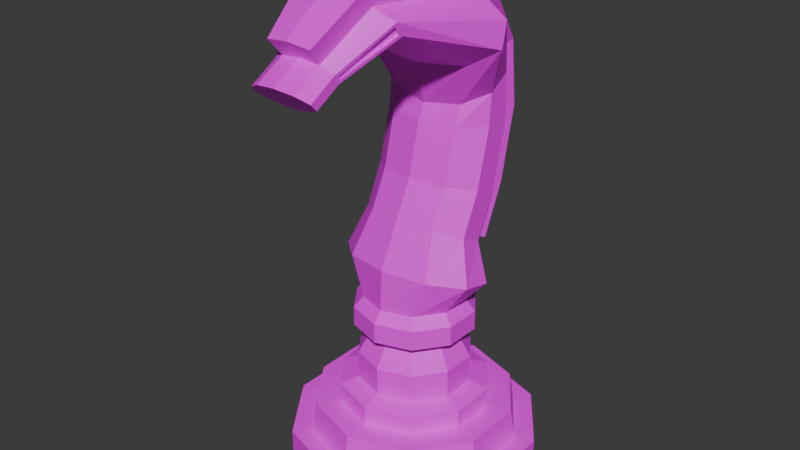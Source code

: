 # Source: BlackKnight.blend  (saved by Blender 4.1.24; exported with 4.5.12 LTS)
import bpy
from mathutils import Matrix  # noqa: F401  (used for matrix-valued properties, if any)

bpy.ops.wm.read_factory_settings(use_empty=True)
scene = bpy.context.scene
scene.name = 'Scene'

# ---- collections
col_collection = bpy.data.collections.new('Collection'); scene.collection.children.link(col_collection)

# ---- images (referenced by path relative to the original .blend; pixels are not part of the script)
import os
ASSET_DIR = os.environ.get("B2B_ASSET_DIR", "")  # directory of the original .blend (textures are referenced by path, not embedded)
HERE = os.path.dirname(os.path.abspath(__file__))  # packed textures are extracted next to this script under _unpacked/

def load_image(name, relpath, width, height, colorspace="sRGB"):
    """Load a texture the original file referenced (path relative to the .blend, or extracted next to this script)."""
    p = next((c for c in (os.path.join(HERE, relpath), os.path.join(ASSET_DIR, relpath)) if relpath and os.path.exists(c)), "")
    if p:
        img = bpy.data.images.load(p, check_existing=True)
        img.name = name
    else:  # same state as the original file: an image datablock whose file is absent (Cycles renders it pink)
        img = bpy.data.images.new(name, width, height)
        img.source = "FILE"
        img.filepath = "//" + (relpath or name)
    img.colorspace_settings.name = colorspace
    return img
img_imphenziapalette01_png = load_image('ImphenziaPalette01.png', 'ImphenziaPalette01.png', 1024, 1024, 'sRGB')

# ---- materials (node trees are filled in below, after node groups)
mat_material_001 = bpy.data.materials.new('Material.001')
mat_material_001.use_transparent_shadow = False

# ---- material node trees
mat_material_001.use_nodes = True; mat_material_001.node_tree.nodes.clear()
_N = mat_material_001.node_tree.nodes; _L = mat_material_001.node_tree.links
n0 = _N.new('ShaderNodeBsdfPrincipled'); n0.name = 'Principled BSDF'; n0.location = (10, 300)
n1 = _N.new('ShaderNodeOutputMaterial'); n1.name = 'Material Output'; n1.location = (300, 300)
n2 = _N.new('ShaderNodeTexImage'); n2.name = 'Image Texture'; n2.location = (-460, 98)
n2.image = img_imphenziapalette01_png
n2.interpolation = 'Closest'
_L.new(n0.outputs[0], n1.inputs[0])
_L.new(n2.outputs[0], n0.inputs[0])
n1.is_active_output = True

# ---- world
world_world = bpy.data.worlds.new('World'); scene.world = world_world
world_world.use_nodes = True; world_world.node_tree.nodes.clear()
_N = world_world.node_tree.nodes; _L = world_world.node_tree.links
n0 = _N.new('ShaderNodeOutputWorld'); n0.name = 'World Output'; n0.location = (300, 300)
n1 = _N.new('ShaderNodeBackground'); n1.name = 'Background'; n1.location = (10, 300)
n1.inputs[0].default_value = (0.05088, 0.05088, 0.05088, 1.0)
_L.new(n1.outputs[0], n0.inputs[0])
n0.is_active_output = True
world_world.color = (0.05088, 0.05088, 0.05088)
world_world.use_sun_shadow = False
world_world.sun_shadow_jitter_overblur = 0.0

# ---- meshes
me_cube_019 = bpy.data.meshes.new('Cube.019')
me_cube_019.from_pydata([(0.2462, -0.3389, 0.07954), (0.3984, -0.1295, 0.07954), (0.3984, 0.1295, 0.07954), (0.2462, 0.3389, 0.07954), (2.98e-08, 0.4189, 0.07954), (-0.2462, 0.3389, 0.07954), (-0.3984, 0.1295, 0.07954), (-0.3984, -0.1295, 0.07954), (2.98e-08, -0.4189, 0.07954), (-0.2462, -0.3389, 0.07954), (0.2074, -0.2854, 0.07954), (0.2462, -0.3389, 0.0), (0.3356, -0.109, 0.07954), (0.3984, -0.1295, 0.0), (0.3356, 0.109, 0.07954), (0.3984, 0.1295, 0.0), (0.2074, 0.2854, 0.07954), (0.2462, 0.3389, 0.0), (2.98e-08, 0.3528, 0.07954), (2.98e-08, 0.4189, 0.0), (-0.2074, 0.2854, 0.07954), (-0.2462, 0.3389, 0.0), (-0.3356, 0.109, 0.07954), (-0.3984, 0.1295, 0.0), (-0.3356, -0.109, 0.07954), (-0.3984, -0.1295, 0.0), (-0.2074, -0.2854, 0.07954), (-0.2462, -0.3389, 0.0), (2.98e-08, -0.3528, 0.07954), (2.98e-08, -0.4189, 0.0), (0.1487, -0.2047, 0.179), (0.2406, -0.07818, 0.179), (0.2406, 0.07818, 0.179), (0.1487, 0.2047, 0.179), (2.98e-08, 0.253, 0.179), (-0.1487, 0.2047, 0.179), (-0.2406, 0.07818, 0.179), (-0.2406, -0.07818, 0.179), (2.98e-08, -0.253, 0.179), (-0.1487, -0.2047, 0.179), (0.1979, -0.2723, 0.179), (0.3201, -0.104, 0.179), (0.3201, 0.104, 0.179), (0.1979, 0.2723, 0.179), (2.98e-08, -0.3366, 0.179), (2.98e-08, 0.3366, 0.179), (-0.1979, 0.2723, 0.179), (-0.3201, 0.104, 0.179), (-0.3201, -0.104, 0.179), (-0.1979, -0.2723, 0.179), (0.1487, -0.2047, 0.2427), (0.2406, -0.07818, 0.2427), (0.2406, 0.07818, 0.2427), (0.1487, 0.2047, 0.2427), (2.98e-08, -0.253, 0.2427), (2.98e-08, 0.253, 0.2427), (-0.1487, 0.2047, 0.2427), (-0.2406, 0.07818, 0.2427), (-0.2406, -0.07818, 0.2427), (-0.1487, -0.2047, 0.2427), (0.1119, -0.1541, 0.2624), (0.1811, -0.05885, 0.2624), (0.1811, 0.05885, 0.2624), (0.1119, 0.1541, 0.2624), (2.98e-08, -0.1904, 0.2624), (2.98e-08, 0.1904, 0.2624), (-0.1119, 0.1541, 0.2624), (-0.1811, 0.05885, 0.2624), (-0.1811, -0.05885, 0.2624), (-0.1119, -0.1541, 0.2624), (0.1119, -0.1541, 0.3564), (0.1811, -0.05885, 0.3564), (0.1811, 0.05885, 0.3564), (0.1119, 0.1541, 0.3564), (2.98e-08, -0.1904, 0.3564), (2.98e-08, 0.1904, 0.3564), (-0.1119, 0.1541, 0.3564), (-0.1811, 0.05885, 0.3564), (-0.1811, -0.05885, 0.3564), (-0.1119, -0.1541, 0.3564), (0.08616, -0.1186, 0.4285), (0.1394, -0.0453, 0.4285), (0.1394, 0.0453, 0.4285), (0.08616, 0.1186, 0.4285), (2.98e-08, -0.1466, 0.4285), (2.98e-08, 0.1466, 0.4285), (-0.08616, 0.1186, 0.4285), (-0.1394, 0.0453, 0.4285), (-0.1394, -0.0453, 0.4285), (-0.08616, -0.1186, 0.4285), (0.1188, -0.1635, 0.4624), (0.1922, -0.06243, 0.4624), (0.1922, 0.06243, 0.4624), (0.1188, 0.1635, 0.4624), (2.98e-08, -0.202, 0.4624), (2.98e-08, 0.202, 0.4624), (-0.1188, 0.1635, 0.4624), (-0.1922, 0.06243, 0.4624), (-0.1922, -0.06243, 0.4624), (-0.1188, -0.1635, 0.4624), (0.1922, -0.06243, 0.5288), (0.1922, 0.06243, 0.5288), (0.1188, 0.1635, 0.5288), (2.98e-08, -0.202, 0.5288), (-0.1922, 0.06243, 0.5288), (-0.1188, -0.1635, 0.5288), (0.1188, -0.1635, 0.5288), (2.98e-08, 0.202, 0.5288), (-0.1188, 0.1635, 0.5288), (-0.1922, -0.06243, 0.5288), (0.1001, -0.1378, 0.5642), (0.162, -0.05264, 0.5642), (0.162, 0.05264, 0.5642), (0.1001, 0.1378, 0.5642), (2.98e-08, -0.1703, 0.5642), (2.98e-08, 0.1703, 0.5642), (-0.1001, 0.1378, 0.5642), (-0.162, 0.05264, 0.5642), (-0.162, -0.05264, 0.5642), (-0.1001, -0.1378, 0.5642), (0.1479, -0.1342, 0.6942), (0.2394, -0.05125, 0.6748), (0.2394, 0.05125, 0.6508), (0.1479, 0.1342, 0.6314), (2.98e-08, -0.1659, 0.7016), (2.98e-08, 0.1659, 0.624), (-0.1479, 0.1342, 0.6314), (-0.2394, 0.05125, 0.6508), (-0.2394, -0.05125, 0.6748), (-0.1479, -0.1342, 0.6942), (0.1172, -0.06855, 0.839), (0.1896, -0.007357, 0.8106), (0.1896, 0.06828, 0.7755), (0.1172, 0.1295, 0.7471), (2.98e-08, -0.09192, 0.8498), (2.98e-08, 0.1528, 0.7363), (-0.1172, 0.1295, 0.7471), (-0.1896, 0.06828, 0.7755), (-0.1896, -0.007357, 0.8106), (-0.1172, -0.06855, 0.839), (0.1172, -0.009185, 0.9616), (0.1896, 0.05648, 0.9462), (0.1896, 0.1377, 0.9271), (0.1172, 0.2033, 0.9117), (2.98e-08, -0.03427, 0.9675), (-0.1172, 0.2033, 0.9117), (-0.1896, 0.1377, 0.9271), (-0.1896, 0.05648, 0.9462), (-0.1172, -0.009185, 0.9616), (0.1172, 0.03538, 1.14), (0.1896, 0.1028, 1.139), (0.1896, 0.1862, 1.139), (0.1172, 0.2537, 1.138), (2.98e-08, 0.009619, 1.14), (-0.1172, 0.2537, 1.138), (-0.1896, 0.1862, 1.139), (-0.1896, 0.1028, 1.139), (-0.1172, 0.03538, 1.14), (0.1172, 0.05395, 1.205), (0.1896, 0.1105, 1.242), (0.1896, 0.1803, 1.287), (0.1172, 0.2368, 1.324), (2.98e-08, 0.03236, 1.191), (-0.1172, 0.2368, 1.324), (-0.1896, 0.1803, 1.287), (-0.1896, 0.1105, 1.242), (-0.1172, 0.05395, 1.205), (0.1768, -0.001965, 1.349), (0.2861, 0.0121, 1.415), (0.2861, 0.02949, 1.496), (0.1768, 0.04355, 1.562), (2.98e-08, -0.007337, 1.324), (-0.1768, 0.04355, 1.562), (-0.2861, 0.02949, 1.496), (-0.2861, 0.0121, 1.415), (-0.1768, -0.001965, 1.349), (0.1032, -0.2457, 1.464), (0.1644, -0.2776, 1.502), (0.1644, -0.2928, 1.528), (0.1032, -0.3101, 1.574), (2.98e-08, -0.2381, 1.451), (-0.1032, -0.3101, 1.574), (-0.1644, -0.2928, 1.528), (-0.1644, -0.2776, 1.502), (-0.1032, -0.2457, 1.464), (0.06564, -0.4318, 1.382), (0.1088, -0.4414, 1.416), (0.1088, -0.4484, 1.427), (0.06564, -0.4727, 1.452), (2.98e-08, -0.4269, 1.374), (2.98e-08, -0.4776, 1.46), (-0.06564, -0.4727, 1.452), (-0.1088, -0.4484, 1.427), (-0.1088, -0.4414, 1.416), (-0.06564, -0.4318, 1.382), (0.06564, -0.5118, 1.336), (0.1062, -0.5287, 1.355), (0.1062, -0.5496, 1.378), (0.06564, -0.5665, 1.396), (2.98e-08, -0.5053, 1.329), (2.98e-08, -0.573, 1.403), (-0.06564, -0.5665, 1.396), (-0.1062, -0.5496, 1.378), (-0.1062, -0.5287, 1.355), (-0.06564, -0.5118, 1.336), (2.98e-08, 0.2131, 0.7093), (-0.1312, 0.1884, 0.7208), (0.1312, 0.1884, 0.7208), (2.98e-08, 0.2911, 0.8852), (-0.1313, 0.2646, 0.8914), (0.1313, 0.2646, 0.8914), (2.98e-08, 0.3454, 1.134), (-0.131, 0.3181, 1.134), (0.131, 0.3181, 1.134), (2.98e-08, 0.3194, 1.364), (-0.1294, 0.2967, 1.349), (0.1294, 0.2967, 1.349), (2.98e-08, 0.07698, 1.647), (-0.1874, 0.07255, 1.621), (0.1874, 0.07255, 1.621), (2.98e-08, -0.3397, 1.65), (-0.1129, -0.3285, 1.637), (0.1129, -0.3285, 1.637), (2.98e-08, -0.5186, 1.512), (-0.07507, -0.5134, 1.503), (0.07507, -0.5134, 1.503), (0.167, -0.2656, 1.498), (0.167, -0.2902, 1.54), (-0.167, -0.2902, 1.54), (-0.167, -0.2656, 1.498), (0.1062, -0.4444, 1.404), (0.1062, -0.4601, 1.431), (-0.1062, -0.4601, 1.431), (-0.1062, -0.4444, 1.404), (0.1545, -0.2751, 1.504), (0.1545, -0.2903, 1.53), (-0.1545, -0.2903, 1.53), (-0.1545, -0.2751, 1.504), (0.09883, -0.4388, 1.417), (0.09883, -0.4458, 1.429), (-0.09883, -0.4458, 1.429), (-0.09883, -0.4388, 1.417)], [], [(22, 24, 48, 47), (25, 7, 6, 23), (26, 24, 7, 9), (29, 8, 9, 27), (28, 26, 9, 8), (24, 22, 6, 7), (13, 1, 0, 11), (22, 20, 5, 6), (11, 0, 8, 29), (26, 28, 44, 49), (20, 18, 4, 5), (15, 2, 1, 13), (16, 18, 45, 43), (18, 16, 3, 4), (17, 3, 2, 15), (20, 22, 47, 46), (16, 14, 2, 3), (21, 5, 4, 19), (23, 6, 5, 21), (10, 28, 8, 0), (19, 4, 3, 17), (14, 12, 1, 2), (12, 10, 0, 1), (27, 9, 7, 25), (28, 10, 40, 44), (29, 27, 25, 23, 21, 19, 17, 15, 13, 11), (14, 16, 43, 42), (24, 26, 49, 48), (18, 20, 46, 45), (10, 12, 41, 40), (12, 14, 42, 41), (32, 33, 53, 52), (31, 30, 40, 41), (33, 32, 42, 43), (32, 31, 41, 42), (30, 38, 44, 40), (35, 34, 45, 46), (36, 35, 46, 47), (37, 36, 47, 48), (39, 37, 48, 49), (38, 39, 49, 44), (34, 33, 43, 45), (54, 50, 60, 64), (39, 38, 54, 59), (35, 36, 57, 56), (31, 32, 52, 51), (33, 34, 55, 53), (36, 37, 58, 57), (38, 30, 50, 54), (30, 31, 51, 50), (37, 39, 59, 58), (34, 35, 56, 55), (60, 61, 71, 70), (50, 51, 61, 60), (58, 59, 69, 68), (55, 56, 66, 65), (52, 53, 63, 62), (59, 54, 64, 69), (56, 57, 67, 66), (51, 52, 62, 61), (53, 55, 65, 63), (57, 58, 68, 67), (78, 79, 89, 88), (68, 69, 79, 78), (65, 66, 76, 75), (62, 63, 73, 72), (69, 64, 74, 79), (66, 67, 77, 76), (61, 62, 72, 71), (63, 65, 75, 73), (67, 68, 78, 77), (64, 60, 70, 74), (85, 86, 96, 95), (75, 76, 86, 85), (72, 73, 83, 82), (79, 74, 84, 89), (76, 77, 87, 86), (71, 72, 82, 81), (73, 75, 85, 83), (77, 78, 88, 87), (74, 70, 80, 84), (70, 71, 81, 80), (92, 93, 102, 101), (82, 83, 93, 92), (89, 84, 94, 99), (86, 87, 97, 96), (81, 82, 92, 91), (83, 85, 95, 93), (87, 88, 98, 97), (84, 80, 90, 94), (80, 81, 91, 90), (88, 89, 99, 98), (99, 94, 103, 105), (96, 97, 104, 108), (91, 92, 101, 100), (93, 95, 107, 102), (97, 98, 109, 104), (94, 90, 106, 103), (90, 91, 100, 106), (98, 99, 105, 109), (95, 96, 108, 107), (100, 101, 112, 111), (117, 118, 128, 127), (102, 107, 115, 113), (104, 109, 118, 117), (103, 106, 110, 114), (106, 100, 111, 110), (109, 105, 119, 118), (107, 108, 116, 115), (101, 102, 113, 112), (105, 103, 114, 119), (108, 104, 117, 116), (124, 120, 130, 134), (114, 110, 120, 124), (110, 111, 121, 120), (118, 119, 129, 128), (115, 116, 126, 125), (112, 113, 123, 122), (119, 114, 124, 129), (116, 117, 127, 126), (111, 112, 122, 121), (113, 115, 125, 123), (130, 131, 141, 140), (120, 121, 131, 130), (128, 129, 139, 138), (125, 126, 136, 135), (122, 123, 133, 132), (129, 124, 134, 139), (126, 127, 137, 136), (121, 122, 132, 131), (123, 125, 135, 133), (127, 128, 138, 137), (147, 148, 157, 156), (138, 139, 148, 147), (161, 152, 213, 216), (132, 133, 143, 142), (139, 134, 144, 148), (136, 137, 146, 145), (131, 132, 142, 141), (136, 145, 209, 206), (137, 138, 147, 146), (134, 130, 140, 144), (135, 136, 206, 205), (179, 170, 219, 222), (142, 143, 152, 151), (148, 144, 153, 157), (145, 146, 155, 154), (141, 142, 151, 150), (154, 163, 215, 212), (146, 147, 156, 155), (144, 140, 149, 153), (140, 141, 150, 149), (160, 161, 170, 169), (151, 152, 161, 160), (157, 153, 162, 166), (154, 155, 164, 163), (150, 151, 160, 159), (190, 188, 225, 223), (155, 156, 165, 164), (153, 149, 158, 162), (149, 150, 159, 158), (156, 157, 166, 165), (172, 173, 228, 181), (166, 162, 171, 175), (163, 164, 173, 172), (159, 160, 169, 168), (152, 143, 210, 213), (164, 165, 174, 173), (162, 158, 167, 171), (158, 159, 168, 167), (165, 166, 175, 174), (133, 135, 205, 207), (178, 187, 239, 235), (168, 169, 227, 226), (170, 161, 216, 219), (173, 174, 229, 228), (171, 167, 176, 180), (167, 168, 226, 176), (174, 175, 184, 229), (145, 154, 212, 209), (169, 170, 179, 227), (175, 171, 180, 184), (232, 233, 203, 202), (172, 181, 221, 218), (183, 193, 241, 237), (180, 176, 185, 189), (176, 226, 230, 185), (229, 184, 194, 233), (188, 179, 222, 225), (227, 179, 188, 231), (184, 180, 189, 194), (181, 228, 232, 191), (195, 196, 197, 198, 200, 201, 202, 203, 204, 199), (189, 185, 195, 199), (185, 230, 196, 195), (233, 194, 204, 203), (190, 191, 201, 200), (231, 188, 198, 197), (194, 189, 199, 204), (191, 232, 202, 201), (230, 231, 197, 196), (188, 190, 200, 198), (205, 206, 209, 208), (207, 205, 208, 210), (211, 212, 215, 214), (208, 209, 212, 211), (210, 208, 211, 213), (213, 211, 214, 216), (216, 214, 217, 219), (214, 215, 218, 217), (219, 217, 220, 222), (217, 218, 221, 220), (222, 220, 223, 225), (220, 221, 224, 223), (191, 190, 223, 224), (181, 191, 224, 221), (163, 172, 218, 215), (143, 133, 207, 210), (178, 177, 226, 227), (183, 182, 228, 229), (186, 187, 231, 230), (192, 193, 233, 232), (187, 178, 227, 231), (177, 186, 230, 226), (193, 183, 229, 233), (182, 192, 232, 228), (234, 235, 239, 238), (236, 237, 241, 240), (187, 186, 238, 239), (177, 178, 235, 234), (192, 182, 236, 240), (186, 177, 234, 238), (193, 192, 240, 241), (182, 183, 237, 236)])
_uv = me_cube_019.uv_layers.new(name='UVMap')
_uv.uv.foreach_set('vector', [0.8193, 0.4275, 0.8193, 0.4275, 0.8193, 0.4275, 0.8193, 0.4275, 0.8193, 0.4275, 0.8193, 0.4275, 0.8193, 0.4275, 0.8193, 0.4275, 0.8193, 0.4275, 0.8193, 0.4275, 0.8193, 0.4275, 0.8193, 0.4275, 0.8193, 0.4275, 0.8193, 0.4275, 0.8193, 0.4275, 0.8193, 0.4275, 0.8193, 0.4275, 0.8193, 0.4275, 0.8193, 0.4275, 0.8193, 0.4275, 0.8193, 0.4275, 0.8193, 0.4275, 0.8193, 0.4275, 0.8193, 0.4275, 0.8193, 0.4275, 0.8193, 0.4275, 0.8193, 0.4275, 0.8193, 0.4275, 0.8193, 0.4275, 0.8193, 0.4275, 0.8193, 0.4275, 0.8193, 0.4275, 0.8193, 0.4275, 0.8193, 0.4275, 0.8193, 0.4275, 0.8193, 0.4275, 0.8193, 0.4275, 0.8193, 0.4275, 0.8193, 0.4275, 0.8193, 0.4275, 0.8193, 0.4275, 0.8193, 0.4275, 0.8193, 0.4275, 0.8193, 0.4275, 0.8193, 0.4275, 0.8193, 0.4275, 0.8193, 0.4275, 0.8193, 0.4275, 0.8193, 0.4275, 0.8193, 0.4275, 0.8193, 0.4275, 0.8193, 0.4275, 0.8193, 0.4275, 0.8193, 0.4275, 0.8193, 0.4275, 0.8193, 0.4275, 0.8193, 0.4275, 0.8193, 0.4275, 0.8193, 0.4275, 0.8193, 0.4275, 0.8193, 0.4275, 0.8193, 0.4275, 0.8193, 0.4275, 0.8193, 0.4275, 0.8193, 0.4275, 0.8193, 0.4275, 0.8193, 0.4275, 0.8193, 0.4275, 0.8193, 0.4275, 0.8193, 0.4275, 0.8193, 0.4275, 0.8193, 0.4275, 0.8193, 0.4275, 0.8193, 0.4275, 0.8193, 0.4275, 0.8193, 0.4275, 0.8193, 0.4275, 0.8193, 0.4275, 0.8193, 0.4275, 0.8193, 0.4275, 0.8193, 0.4275, 0.8193, 0.4275, 0.8193, 0.4275, 0.8193, 0.4275, 0.8193, 0.4275, 0.8193, 0.4275, 0.8193, 0.4275, 0.8193, 0.4275, 0.8193, 0.4275, 0.8193, 0.4275, 0.8193, 0.4275, 0.8193, 0.4275, 0.8193, 0.4275, 0.8193, 0.4275, 0.8193, 0.4275, 0.8193, 0.4275, 0.8193, 0.4275, 0.8193, 0.4275, 0.8193, 0.4275, 0.8193, 0.4275, 0.8193, 0.4275, 0.8193, 0.4275, 0.8193, 0.4275, 0.8193, 0.4275, 0.8193, 0.4275, 0.8193, 0.4275, 0.8193, 0.4275, 0.8193, 0.4275, 0.8193, 0.4275, 0.8193, 0.4275, 0.8193, 0.4275, 0.8193, 0.4275, 0.8193, 0.4275, 0.8193, 0.4275, 0.8193, 0.4275, 0.8193, 0.4275, 0.8193, 0.4275, 0.8193, 0.4275, 0.8193, 0.4275, 0.8193, 0.4275, 0.8193, 0.4275, 0.8193, 0.4275, 0.8193, 0.4275, 0.8193, 0.4275, 0.8193, 0.4275, 0.8193, 0.4275, 0.8193, 0.4275, 0.8193, 0.4275, 0.8193, 0.4275, 0.8193, 0.4275, 0.8193, 0.4275, 0.8193, 0.4275, 0.8193, 0.4275, 0.8193, 0.4275, 0.8193, 0.4275, 0.8193, 0.4275, 0.8193, 0.4275, 0.8193, 0.4275, 0.8193, 0.4275, 0.8193, 0.4275, 0.8193, 0.4275, 0.8193, 0.4275, 0.8193, 0.4275, 0.8193, 0.4275, 0.8193, 0.4275, 0.8193, 0.4275, 0.8193, 0.4275, 0.8193, 0.4275, 0.8193, 0.4275, 0.8193, 0.4275, 0.8193, 0.4275, 0.8193, 0.4275, 0.8193, 0.4275, 0.8193, 0.4275, 0.8193, 0.4275, 0.8193, 0.4275, 0.8193, 0.4275, 0.8193, 0.4275, 0.8193, 0.4275, 0.8193, 0.4275, 0.8193, 0.4275, 0.8193, 0.4275, 0.8193, 0.4275, 0.8193, 0.4275, 0.8193, 0.4275, 0.8193, 0.4275, 0.8193, 0.4275, 0.8193, 0.4275, 0.8193, 0.4275, 0.8193, 0.4275, 0.8193, 0.4275, 0.8193, 0.4275, 0.8193, 0.4275, 0.8193, 0.4275, 0.8193, 0.4275, 0.8193, 0.4275, 0.8193, 0.4275, 0.8193, 0.4275, 0.8193, 0.4275, 0.8193, 0.4275, 0.8193, 0.4275, 0.8193, 0.4275, 0.8193, 0.4275, 0.8193, 0.4275, 0.8193, 0.4275, 0.8193, 0.4275, 0.8193, 0.4275, 0.8193, 0.4275, 0.8193, 0.4275, 0.8193, 0.4275, 0.8193, 0.4275, 0.8193, 0.4275, 0.8193, 0.4275, 0.8193, 0.4275, 0.8193, 0.4275, 0.8193, 0.4275, 0.8193, 0.4275, 0.8193, 0.4275, 0.8193, 0.4275, 0.8193, 0.4275, 0.8193, 0.4275, 0.8193, 0.4275, 0.8193, 0.4275, 0.8193, 0.4275, 0.8193, 0.4275, 0.8193, 0.4275, 0.8193, 0.4275, 0.8193, 0.4275, 0.8193, 0.4275, 0.8193, 0.4275, 0.8193, 0.4275, 0.8193, 0.4275, 0.8193, 0.4275, 0.8193, 0.4275, 0.8193, 0.4275, 0.8193, 0.4275, 0.8193, 0.4275, 0.8193, 0.4275, 0.8193, 0.4275, 0.8193, 0.4275, 0.8193, 0.4275, 0.8193, 0.4275, 0.8193, 0.4275, 0.8193, 0.4275, 0.8193, 0.4275, 0.8193, 0.4275, 0.8193, 0.4275, 0.8193, 0.4275, 0.8193, 0.4275, 0.8193, 0.4275, 0.8193, 0.4275, 0.8193, 0.4275, 0.8193, 0.4275, 0.8193, 0.4275, 0.8193, 0.4275, 0.8193, 0.4275, 0.8193, 0.4275, 0.8193, 0.4275, 0.8193, 0.4275, 0.8193, 0.4275, 0.8193, 0.4275, 0.8193, 0.4275, 0.8193, 0.4275, 0.8193, 0.4275, 0.8193, 0.4275, 0.8193, 0.4275, 0.8193, 0.4275, 0.8193, 0.4275, 0.8193, 0.4275, 0.8193, 0.4275, 0.8193, 0.4275, 0.8193, 0.4275, 0.8193, 0.4275, 0.8193, 0.4275, 0.8193, 0.4275, 0.8193, 0.4275, 0.8193, 0.4275, 0.8193, 0.4275, 0.8193, 0.4275, 0.8193, 0.4275, 0.8193, 0.4275, 0.8193, 0.4275, 0.8193, 0.4275, 0.8193, 0.4275, 0.8193, 0.4275, 0.8193, 0.4275, 0.8193, 0.4275, 0.8193, 0.4275, 0.8193, 0.4275, 0.8193, 0.4275, 0.8193, 0.4275, 0.8193, 0.4275, 0.8193, 0.4275, 0.8193, 0.4275, 0.8193, 0.4275, 0.8193, 0.4275, 0.8193, 0.4275, 0.8193, 0.4275, 0.8193, 0.4275, 0.8193, 0.4275, 0.8193, 0.4275, 0.8193, 0.4275, 0.8193, 0.4275, 0.8193, 0.4275, 0.8193, 0.4275, 0.8193, 0.4275, 0.8193, 0.4275, 0.8193, 0.4275, 0.8193, 0.4275, 0.8193, 0.4275, 0.8193, 0.4275, 0.8193, 0.4275, 0.8193, 0.4275, 0.8193, 0.4275, 0.8193, 0.4275, 0.8193, 0.4275, 0.8193, 0.4275, 0.8193, 0.4275, 0.8193, 0.4275, 0.8193, 0.4275, 0.8193, 0.4275, 0.8193, 0.4275, 0.8193, 0.4275, 0.8193, 0.4275, 0.8193, 0.4275, 0.8193, 0.4275, 0.8193, 0.4275, 0.8193, 0.4275, 0.8193, 0.4275, 0.8193, 0.4275, 0.8193, 0.4275, 0.8193, 0.4275, 0.8193, 0.4275, 0.8193, 0.4275, 0.8193, 0.4275, 0.8193, 0.4275, 0.8193, 0.4275, 0.8193, 0.4275, 0.8193, 0.4275, 0.8193, 0.4275, 0.8193, 0.4275, 0.8193, 0.4275, 0.8193, 0.4275, 0.8193, 0.4275, 0.8193, 0.4275, 0.8193, 0.4275, 0.8193, 0.4275, 0.8193, 0.4275, 0.8193, 0.4275, 0.8193, 0.4275, 0.8193, 0.4275, 0.8193, 0.4275, 0.8193, 0.4275, 0.8193, 0.4275, 0.8193, 0.4275, 0.8193, 0.4275, 0.8193, 0.4275, 0.8193, 0.4275, 0.8193, 0.4275, 0.8193, 0.4275, 0.8193, 0.4275, 0.8193, 0.4275, 0.8193, 0.4275, 0.8193, 0.4275, 0.8193, 0.4275, 0.8193, 0.4275, 0.8193, 0.4275, 0.8193, 0.4275, 0.8193, 0.4275, 0.8193, 0.4275, 0.8193, 0.4275, 0.8193, 0.4275, 0.8193, 0.4275, 0.8193, 0.4275, 0.8193, 0.4275, 0.8193, 0.4275, 0.8193, 0.4275, 0.8193, 0.4275, 0.8193, 0.4275, 0.8193, 0.4275, 0.8193, 0.4275, 0.8193, 0.4275, 0.8193, 0.4275, 0.8193, 0.4275, 0.8193, 0.4275, 0.8193, 0.4275, 0.8193, 0.4275, 0.8193, 0.4275, 0.8193, 0.4275, 0.8193, 0.4275, 0.8193, 0.4275, 0.8193, 0.4275, 0.8193, 0.4275, 0.8193, 0.4275, 0.8193, 0.4275, 0.8193, 0.4275, 0.8193, 0.4275, 0.8193, 0.4275, 0.8193, 0.4275, 0.8193, 0.4275, 0.8193, 0.4275, 0.8193, 0.4275, 0.8193, 0.4275, 0.8193, 0.4275, 0.8193, 0.4275, 0.8193, 0.4275, 0.8193, 0.4275, 0.8193, 0.4275, 0.8193, 0.4275, 0.8193, 0.4275, 0.8193, 0.4275, 0.8193, 0.4275, 0.8193, 0.4275, 0.8193, 0.4275, 0.8193, 0.4275, 0.8193, 0.4275, 0.8193, 0.4275, 0.8193, 0.4275, 0.8193, 0.4275, 0.8193, 0.4275, 0.8193, 0.4275, 0.8193, 0.4275, 0.8193, 0.4275, 0.8193, 0.4275, 0.8193, 0.4275, 0.8193, 0.4275, 0.8193, 0.4275, 0.8193, 0.4275, 0.8193, 0.4275, 0.8193, 0.4275, 0.8193, 0.4275, 0.8193, 0.4275, 0.8193, 0.4275, 0.8193, 0.4275, 0.8193, 0.4275, 0.8193, 0.4275, 0.8193, 0.4275, 0.8193, 0.4275, 0.8193, 0.4275, 0.8193, 0.4275, 0.8193, 0.4275, 0.8193, 0.4275, 0.8193, 0.4275, 0.8193, 0.4275, 0.8193, 0.4275, 0.8193, 0.4275, 0.8193, 0.4275, 0.8193, 0.4275, 0.8193, 0.4275, 0.8193, 0.4275, 0.8193, 0.4275, 0.8193, 0.4275, 0.8193, 0.4275, 0.8193, 0.4275, 0.8193, 0.4275, 0.8193, 0.4275, 0.8193, 0.4275, 0.8193, 0.4275, 0.8193, 0.4275, 0.8193, 0.4275, 0.8193, 0.4275, 0.8193, 0.4275, 0.8193, 0.4275, 0.8193, 0.4275, 0.8193, 0.4275, 0.8193, 0.4275, 0.8193, 0.4275, 0.8193, 0.4275, 0.8193, 0.4275, 0.8193, 0.4275, 0.8193, 0.4275, 0.8193, 0.4275, 0.8193, 0.4275, 0.8193, 0.4275, 0.8193, 0.4275, 0.8193, 0.4275, 0.8193, 0.4275, 0.8193, 0.4275, 0.8193, 0.4275, 0.8193, 0.4275, 0.8193, 0.4275, 0.8193, 0.4275, 0.8193, 0.4275, 0.8193, 0.4275, 0.8193, 0.4275, 0.8193, 0.4275, 0.8193, 0.4275, 0.8193, 0.4275, 0.8193, 0.4275, 0.8193, 0.4275, 0.8193, 0.4275, 0.8193, 0.4275, 0.8193, 0.4275, 0.8193, 0.4275, 0.8193, 0.4275, 0.8193, 0.4275, 0.8193, 0.4275, 0.8193, 0.4275, 0.8193, 0.4275, 0.8193, 0.4275, 0.8193, 0.4275, 0.8193, 0.4275, 0.8193, 0.4275, 0.8193, 0.4275, 0.8193, 0.4275, 0.8193, 0.4275, 0.8193, 0.4275, 0.8193, 0.4275, 0.8193, 0.4275, 0.8193, 0.4275, 0.8193, 0.4275, 0.8193, 0.4275, 0.8193, 0.4275, 0.8193, 0.4275, 0.8193, 0.4275, 0.8193, 0.4275, 0.8193, 0.4275, 0.8193, 0.4275, 0.8193, 0.4275, 0.8193, 0.4275, 0.8193, 0.4275, 0.8193, 0.4275, 0.8193, 0.4275, 0.8193, 0.4275, 0.8193, 0.4275, 0.8193, 0.4275, 0.8193, 0.4275, 0.8193, 0.4275, 0.8193, 0.4275, 0.8193, 0.4275, 0.8193, 0.4275, 0.8193, 0.4275, 0.8193, 0.4275, 0.8193, 0.4275, 0.8193, 0.4275, 0.8193, 0.4275, 0.8193, 0.4275, 0.8193, 0.4275, 0.8193, 0.4275, 0.8193, 0.4275, 0.8193, 0.4275, 0.8193, 0.4275, 0.8193, 0.4275, 0.8193, 0.4275, 0.8193, 0.4275, 0.8193, 0.4275, 0.8193, 0.4275, 0.8193, 0.4275, 0.8193, 0.4275, 0.8193, 0.4275, 0.8193, 0.4275, 0.8193, 0.4275, 0.8193, 0.4275, 0.8193, 0.4275, 0.8193, 0.4275, 0.8193, 0.4275, 0.8193, 0.4275, 0.8193, 0.4275, 0.8193, 0.4275, 0.8193, 0.4275, 0.8193, 0.4275, 0.8193, 0.4275, 0.8193, 0.4275, 0.8193, 0.4275, 0.8193, 0.4275, 0.8193, 0.4275, 0.8193, 0.4275, 0.8193, 0.4275, 0.8193, 0.4275, 0.8193, 0.4275, 0.8193, 0.4275, 0.8193, 0.4275, 0.8193, 0.4275, 0.8193, 0.4275, 0.8193, 0.4275, 0.8193, 0.4275, 0.8193, 0.4275, 0.8193, 0.4275, 0.8193, 0.4275, 0.8193, 0.4275, 0.8193, 0.4275, 0.8193, 0.4275, 0.8193, 0.4275, 0.8193, 0.4275, 0.8193, 0.4275, 0.8193, 0.4275, 0.8193, 0.4275, 0.8193, 0.4275, 0.8193, 0.4275, 0.8193, 0.4275, 0.8193, 0.4275, 0.8193, 0.4275, 0.8193, 0.4275, 0.8193, 0.4275, 0.8193, 0.4275, 0.8193, 0.4275, 0.8193, 0.4275, 0.8193, 0.4275, 0.8193, 0.4275, 0.8193, 0.4275, 0.8193, 0.4275, 0.8193, 0.4275, 0.8193, 0.4275, 0.8193, 0.4275, 0.8193, 0.4275, 0.8193, 0.4275, 0.8193, 0.4275, 0.8193, 0.4275, 0.8193, 0.4275, 0.8193, 0.4275, 0.8193, 0.4275, 0.8193, 0.4275, 0.8193, 0.4275, 0.8193, 0.4275, 0.8193, 0.4275, 0.8193, 0.4275, 0.8193, 0.4275, 0.8193, 0.4275, 0.8193, 0.4275, 0.8193, 0.4275, 0.8193, 0.4275, 0.8193, 0.4275, 0.8193, 0.4275, 0.8193, 0.4275, 0.8193, 0.4275, 0.8193, 0.4275, 0.8193, 0.4275, 0.8193, 0.4275, 0.8193, 0.4275, 0.8193, 0.4275, 0.8193, 0.4275, 0.8193, 0.4275, 0.8193, 0.4275, 0.8193, 0.4275, 0.8193, 0.4275, 0.8193, 0.4275, 0.8193, 0.4275, 0.8193, 0.4275, 0.8193, 0.4275, 0.8193, 0.4275, 0.8193, 0.4275, 0.8193, 0.4275, 0.8193, 0.4275, 0.8193, 0.4275, 0.8193, 0.4275, 0.8193, 0.4275, 0.8193, 0.4275, 0.8193, 0.4275, 0.8193, 0.4275, 0.8193, 0.4275, 0.8193, 0.4275, 0.8193, 0.4275, 0.8193, 0.4275, 0.8193, 0.4275, 0.8193, 0.4275, 0.8193, 0.4275, 0.8193, 0.4275, 0.8193, 0.4275, 0.8193, 0.4275, 0.8193, 0.4275, 0.8193, 0.4275, 0.8193, 0.4275, 0.8193, 0.4275, 0.8193, 0.4275, 0.8193, 0.4275, 0.8193, 0.4275, 0.8193, 0.4275, 0.8193, 0.4275, 0.8193, 0.4275, 0.8193, 0.4275, 0.8193, 0.4275, 0.8193, 0.4275, 0.8193, 0.4275, 0.8193, 0.4275, 0.8193, 0.4275, 0.8193, 0.4275, 0.8193, 0.4275, 0.8193, 0.4275, 0.8193, 0.4275, 0.8193, 0.4275, 0.8193, 0.4275, 0.8193, 0.4275, 0.8193, 0.4275, 0.8193, 0.4275, 0.8193, 0.4275, 0.8193, 0.4275, 0.8193, 0.4275, 0.8193, 0.4275, 0.8193, 0.4275, 0.8193, 0.4275, 0.8193, 0.4275, 0.8193, 0.4275, 0.8193, 0.4275, 0.8193, 0.4275, 0.8193, 0.4275, 0.8193, 0.4275, 0.8193, 0.4275, 0.8193, 0.4275, 0.8193, 0.4275, 0.8193, 0.4275, 0.8193, 0.4275, 0.8193, 0.4275, 0.8193, 0.4275, 0.8193, 0.4275, 0.8193, 0.4275, 0.8193, 0.4275, 0.8193, 0.4275, 0.8193, 0.4275, 0.8193, 0.4275, 0.8193, 0.4275, 0.8193, 0.4275, 0.8193, 0.4275, 0.8193, 0.4275, 0.8193, 0.4275, 0.8193, 0.4275, 0.8193, 0.4275, 0.8193, 0.4275, 0.8193, 0.4275, 0.8193, 0.4275, 0.8193, 0.4275, 0.8193, 0.4275, 0.8193, 0.4275, 0.8193, 0.4275, 0.8193, 0.4275, 0.8193, 0.4275, 0.8193, 0.4275, 0.8193, 0.4275, 0.8193, 0.4275, 0.8193, 0.4275, 0.8193, 0.4275, 0.8193, 0.4275, 0.8193, 0.4275, 0.8193, 0.4275, 0.8193, 0.4275, 0.8193, 0.4275, 0.8193, 0.4275, 0.8193, 0.4275, 0.8193, 0.4275, 0.8193, 0.4275, 0.8193, 0.4275, 0.8193, 0.4275, 0.8193, 0.4275, 0.8193, 0.4275, 0.8193, 0.4275, 0.8193, 0.4275, 0.8193, 0.4275, 0.8193, 0.4275, 0.8193, 0.4275, 0.8193, 0.4275, 0.8193, 0.4275, 0.8193, 0.4275, 0.8193, 0.4275, 0.8193, 0.4275, 0.8193, 0.4275, 0.8193, 0.4275, 0.8193, 0.4275, 0.8193, 0.4275, 0.8193, 0.4275, 0.8193, 0.4275, 0.8193, 0.4275, 0.8193, 0.4275, 0.8193, 0.4275, 0.8193, 0.4275, 0.8193, 0.4275, 0.8193, 0.4275, 0.8193, 0.4275, 0.8193, 0.4275, 0.8193, 0.4275, 0.8193, 0.4275, 0.8193, 0.4275, 0.8193, 0.4275, 0.8193, 0.4275, 0.8193, 0.4275, 0.8193, 0.4275, 0.8193, 0.4275, 0.8193, 0.4275, 0.8193, 0.4275, 0.8193, 0.4275, 0.8193, 0.4275, 0.8193, 0.4275, 0.8193, 0.4275, 0.8193, 0.4275, 0.8193, 0.4275, 0.8193, 0.4275, 0.8193, 0.4275, 0.8193, 0.4275, 0.8193, 0.4275, 0.8193, 0.4275, 0.8193, 0.4275, 0.8193, 0.4275, 0.8193, 0.4275, 0.8193, 0.4275, 0.8193, 0.4275, 0.8193, 0.4275, 0.8193, 0.4275, 0.8193, 0.4275, 0.8193, 0.4275, 0.8193, 0.4275, 0.8193, 0.4275, 0.8193, 0.4275, 0.8193, 0.4275, 0.8193, 0.4275, 0.8193, 0.4275, 0.8193, 0.4275, 0.8193, 0.4275, 0.8193, 0.4275, 0.8193, 0.4275, 0.8193, 0.4275, 0.8193, 0.4275, 0.8193, 0.4275, 0.8193, 0.4275, 0.8193, 0.4275, 0.8193, 0.4275, 0.8193, 0.4275, 0.8193, 0.4275, 0.8193, 0.4275, 0.8193, 0.4275, 0.8193, 0.4275, 0.8193, 0.4275, 0.8193, 0.4275, 0.8193, 0.4275, 0.8193, 0.4275, 0.8193, 0.4275, 0.8193, 0.4275, 0.8193, 0.4275, 0.8193, 0.4275, 0.8193, 0.4275, 0.8193, 0.4275, 0.8193, 0.4275, 0.8193, 0.4275, 0.8193, 0.4275, 0.8193, 0.4275, 0.8193, 0.4275, 0.8193, 0.4275, 0.8193, 0.4275, 0.8193, 0.4275, 0.8193, 0.4275, 0.8193, 0.4275, 0.8193, 0.4275, 0.8193, 0.4275, 0.8193, 0.4275, 0.8193, 0.4275, 0.8193, 0.4275, 0.8193, 0.4275, 0.8193, 0.4275, 0.8193, 0.4275, 0.8193, 0.4275, 0.8193, 0.4275, 0.8193, 0.4275, 0.8193, 0.4275, 0.8193, 0.4275, 0.8193, 0.4275, 0.8193, 0.4275, 0.8193, 0.4275, 0.8193, 0.4275, 0.8193, 0.4275, 0.8193, 0.4275, 0.8193, 0.4275, 0.8193, 0.4275, 0.8193, 0.4275, 0.8193, 0.4275, 0.8193, 0.4275, 0.8193, 0.4275, 0.8193, 0.4275, 0.8193, 0.4275, 0.8193, 0.4275, 0.8193, 0.4275, 0.8193, 0.4275, 0.8193, 0.4275, 0.8193, 0.4275, 0.8193, 0.4275, 0.8193, 0.4275, 0.8193, 0.4275, 0.8193, 0.4275, 0.8193, 0.4275, 0.8193, 0.4275, 0.8193, 0.4275, 0.8193, 0.4275, 0.8193, 0.4275, 0.8193, 0.4275, 0.8193, 0.4275, 0.8193, 0.4275, 0.8193, 0.4275, 0.8193, 0.4275, 0.8193, 0.4275, 0.8193, 0.4275, 0.8193, 0.4275, 0.8193, 0.4275, 0.8193, 0.4275, 0.8193, 0.4275, 0.8193, 0.4275, 0.8193, 0.4275, 0.8193, 0.4275, 0.8193, 0.4275, 0.8193, 0.4275, 0.8193, 0.4275, 0.8193, 0.4275, 0.8193, 0.4275, 0.8193, 0.4275, 0.8193, 0.4275, 0.8193, 0.4275, 0.8193, 0.4275, 0.8193, 0.4275, 0.8193, 0.4275, 0.8193, 0.4275, 0.8193, 0.4275, 0.8193, 0.4275, 0.8193, 0.4275, 0.8193, 0.4275, 0.8193, 0.4275, 0.8193, 0.4275, 0.8193, 0.4275, 0.8193, 0.4275, 0.8193, 0.4275, 0.8193, 0.4275, 0.8193, 0.4275, 0.8193, 0.4275, 0.8193, 0.4275, 0.8193, 0.4275, 0.8193, 0.4275, 0.8193, 0.4275, 0.8193, 0.4275, 0.8193, 0.4275, 0.8193, 0.4275, 0.8193, 0.4275, 0.8193, 0.4275, 0.8193, 0.4275, 0.8193, 0.4275, 0.8193, 0.4275, 0.8193, 0.4275, 0.8193, 0.4275, 0.8193, 0.4275, 0.8193, 0.4275, 0.8193, 0.4275, 0.8193, 0.4275, 0.8193, 0.4275, 0.8193, 0.4275, 0.8193, 0.4275, 0.8193, 0.4275, 0.8193, 0.4275, 0.8193, 0.4275, 0.8193, 0.4275, 0.8193, 0.4275, 0.8193, 0.4275, 0.8193, 0.4275, 0.8193, 0.4275, 0.8193, 0.4275, 0.8193, 0.4275, 0.8193, 0.4275, 0.8193, 0.4275, 0.8193, 0.4275, 0.8193, 0.4275, 0.8193, 0.4275, 0.8193, 0.4275, 0.8193, 0.4275, 0.8193, 0.4275, 0.8193, 0.4275, 0.8193, 0.4275, 0.8193, 0.4275, 0.8193, 0.4275, 0.8193, 0.4275, 0.8193, 0.4275, 0.8193, 0.4275, 0.8193, 0.4275, 0.8193, 0.4275, 0.8193, 0.4275, 0.8193, 0.4275, 0.8193, 0.4275])
me_cube_019.materials.append(mat_material_001)
me_cube_019.update()

# ---- objects
ob_blackknight = bpy.data.objects.new('BlackKnight', me_cube_019)

# ---- transforms, parenting, visibility, modifiers, constraints
ob_blackknight.location = (0.0, 0.0, 0.0)

# ---- collection membership
col_collection.objects.link(ob_blackknight)

# ---- scene / render settings (as saved in the file)
scene.frame_start = 1; scene.frame_end = 250; scene.frame_set(1)
scene.render.engine = 'BLENDER_EEVEE_NEXT'
scene.cycles.sampling_pattern = 'TABULATED_SOBOL'
scene.eevee.ray_tracing_options.trace_max_roughness = 0.0
bpy.context.view_layer.update()

# ---- added for rendering (the .blend has no active camera and no usable light): camera, sun
cam_auto = bpy.data.cameras.new('AutoCamera')
cam_auto.lens = 50.0
cam_auto.sensor_width = 36.0
cam_auto.clip_end = 1000.0
ob_auto_camera = bpy.data.objects.new('AutoCamera', cam_auto)
scene.collection.objects.link(ob_auto_camera)
ob_auto_camera.location = (1.92747, -2.39001, 2.36675)
ob_auto_camera.rotation_euler = (1.09748, -7.21219e-08, 0.694738)
scene.camera = ob_auto_camera
light_auto_sun = bpy.data.lights.new('AutoSun', 'SUN')
light_auto_sun.energy = 3.0
light_auto_sun.angle = 0.0523599
ob_auto_sun = bpy.data.objects.new('AutoSun', light_auto_sun)
scene.collection.objects.link(ob_auto_sun)
ob_auto_sun.rotation_euler = (0.872665, 0.174533, 0.523599)
bpy.context.view_layer.update()
